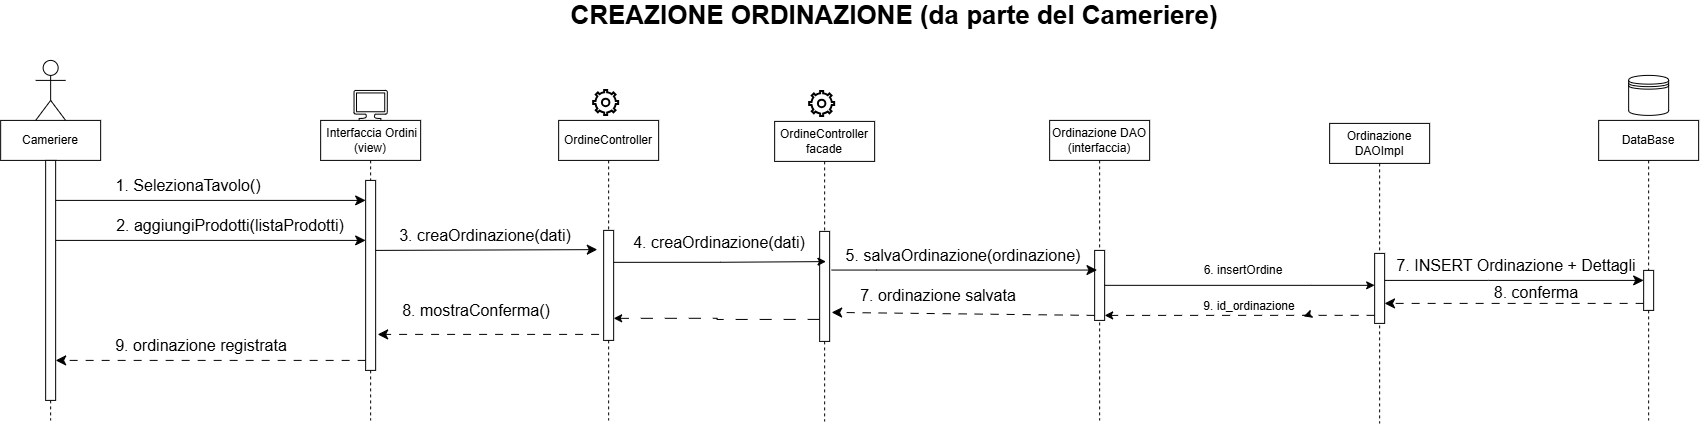

The diagram above was exported from draw.io. Its source (the exported page's mxGraphModel, read from the mxfile embedded in the PNG):
<mxGraphModel dx="1568" dy="1174" grid="0" gridSize="10" guides="1" tooltips="1" connect="1" arrows="1" fold="1" page="0" pageScale="1" pageWidth="583" pageHeight="413" background="light-dark(#FFFFFF,#000000)" math="0" shadow="0">
  <root>
    <mxCell id="0" />
    <mxCell id="1" parent="0" />
    <mxCell id="eL9R7H7-0y9sT-kfgY5B-3" parent="1" style="shape=umlLifeline;perimeter=lifelinePerimeter;whiteSpace=wrap;html=1;container=1;dropTarget=0;collapsible=0;recursiveResize=0;outlineConnect=0;portConstraint=eastwest;newEdgeStyle={&quot;edgeStyle&quot;:&quot;elbowEdgeStyle&quot;,&quot;elbow&quot;:&quot;vertical&quot;,&quot;curved&quot;:0,&quot;rounded&quot;:0};" value="Cameriere" vertex="1">
      <mxGeometry height="300" width="100" x="-734" y="-80" as="geometry" />
    </mxCell>
    <mxCell id="eL9R7H7-0y9sT-kfgY5B-4" parent="eL9R7H7-0y9sT-kfgY5B-3" style="html=1;points=[[0,0,0,0,5],[0,1,0,0,-5],[1,0,0,0,5],[1,1,0,0,-5]];perimeter=orthogonalPerimeter;outlineConnect=0;targetShapes=umlLifeline;portConstraint=eastwest;newEdgeStyle={&quot;curved&quot;:0,&quot;rounded&quot;:0};" value="" vertex="1">
      <mxGeometry height="240" width="10" x="45" y="40" as="geometry" />
    </mxCell>
    <mxCell id="eL9R7H7-0y9sT-kfgY5B-5" parent="1" style="shape=umlLifeline;perimeter=lifelinePerimeter;whiteSpace=wrap;html=1;container=1;dropTarget=0;collapsible=0;recursiveResize=0;outlineConnect=0;portConstraint=eastwest;newEdgeStyle={&quot;edgeStyle&quot;:&quot;elbowEdgeStyle&quot;,&quot;elbow&quot;:&quot;vertical&quot;,&quot;curved&quot;:0,&quot;rounded&quot;:0};" value="&amp;nbsp;Interfaccia Ordini (view)" vertex="1">
      <mxGeometry height="300" width="100" x="-414" y="-80" as="geometry" />
    </mxCell>
    <mxCell id="eL9R7H7-0y9sT-kfgY5B-6" parent="eL9R7H7-0y9sT-kfgY5B-5" style="html=1;points=[[0,0,0,0,5],[0,1,0,0,-5],[1,0,0,0,5],[1,1,0,0,-5]];perimeter=orthogonalPerimeter;outlineConnect=0;targetShapes=umlLifeline;portConstraint=eastwest;newEdgeStyle={&quot;curved&quot;:0,&quot;rounded&quot;:0};" value="" vertex="1">
      <mxGeometry height="190" width="10" x="45" y="60" as="geometry" />
    </mxCell>
    <mxCell id="eL9R7H7-0y9sT-kfgY5B-7" parent="1" style="shape=umlLifeline;perimeter=lifelinePerimeter;whiteSpace=wrap;html=1;container=1;dropTarget=0;collapsible=0;recursiveResize=0;outlineConnect=0;portConstraint=eastwest;newEdgeStyle={&quot;edgeStyle&quot;:&quot;elbowEdgeStyle&quot;,&quot;elbow&quot;:&quot;vertical&quot;,&quot;curved&quot;:0,&quot;rounded&quot;:0};" value="OrdineController" vertex="1">
      <mxGeometry height="300" width="100" x="-176" y="-80" as="geometry" />
    </mxCell>
    <mxCell id="eL9R7H7-0y9sT-kfgY5B-9" parent="1" style="shape=umlLifeline;perimeter=lifelinePerimeter;whiteSpace=wrap;html=1;container=1;dropTarget=0;collapsible=0;recursiveResize=0;outlineConnect=0;portConstraint=eastwest;newEdgeStyle={&quot;edgeStyle&quot;:&quot;elbowEdgeStyle&quot;,&quot;elbow&quot;:&quot;vertical&quot;,&quot;curved&quot;:0,&quot;rounded&quot;:0};" value="Ordinazione DAO&lt;div&gt;(interfaccia)&lt;/div&gt;" vertex="1">
      <mxGeometry height="300" width="100" x="315" y="-80" as="geometry" />
    </mxCell>
    <mxCell id="eL9R7H7-0y9sT-kfgY5B-10" parent="eL9R7H7-0y9sT-kfgY5B-9" style="html=1;points=[[0,0,0,0,5],[0,1,0,0,-5],[1,0,0,0,5],[1,1,0,0,-5]];perimeter=orthogonalPerimeter;outlineConnect=0;targetShapes=umlLifeline;portConstraint=eastwest;newEdgeStyle={&quot;curved&quot;:0,&quot;rounded&quot;:0};" value="" vertex="1">
      <mxGeometry height="70" width="10" x="45" y="130" as="geometry" />
    </mxCell>
    <mxCell id="eL9R7H7-0y9sT-kfgY5B-11" parent="1" style="shape=umlLifeline;perimeter=lifelinePerimeter;whiteSpace=wrap;html=1;container=1;dropTarget=0;collapsible=0;recursiveResize=0;outlineConnect=0;portConstraint=eastwest;newEdgeStyle={&quot;edgeStyle&quot;:&quot;elbowEdgeStyle&quot;,&quot;elbow&quot;:&quot;vertical&quot;,&quot;curved&quot;:0,&quot;rounded&quot;:0};" value="DataBase" vertex="1">
      <mxGeometry height="300" width="100" x="864" y="-80" as="geometry" />
    </mxCell>
    <mxCell id="eL9R7H7-0y9sT-kfgY5B-12" parent="eL9R7H7-0y9sT-kfgY5B-11" style="html=1;points=[[0,0,0,0,5],[0,1,0,0,-5],[1,0,0,0,5],[1,1,0,0,-5]];perimeter=orthogonalPerimeter;outlineConnect=0;targetShapes=umlLifeline;portConstraint=eastwest;newEdgeStyle={&quot;curved&quot;:0,&quot;rounded&quot;:0};" value="" vertex="1">
      <mxGeometry height="40" width="10" x="45" y="150" as="geometry" />
    </mxCell>
    <mxCell id="eL9R7H7-0y9sT-kfgY5B-13" parent="1" style="shape=umlActor;verticalLabelPosition=bottom;verticalAlign=top;html=1;" value="" vertex="1">
      <mxGeometry height="60" width="30" x="-699" y="-140" as="geometry" />
    </mxCell>
    <mxCell id="eL9R7H7-0y9sT-kfgY5B-16" parent="1" style="sketch=0;aspect=fixed;pointerEvents=1;shadow=0;dashed=0;html=1;labelPosition=center;verticalLabelPosition=bottom;verticalAlign=top;align=center;shape=mxgraph.azure.computer" value="" vertex="1">
      <mxGeometry height="30" width="33.33" x="-380.65999999999997" y="-110" as="geometry" />
    </mxCell>
    <mxCell id="eL9R7H7-0y9sT-kfgY5B-17" parent="1" style="html=1;verticalLabelPosition=bottom;align=center;labelBackgroundColor=#ffffff;verticalAlign=top;strokeWidth=2;shadow=0;dashed=0;shape=mxgraph.ios7.icons.settings;" value="" vertex="1">
      <mxGeometry height="25" width="25" x="-141" y="-110" as="geometry" />
    </mxCell>
    <mxCell id="eL9R7H7-0y9sT-kfgY5B-18" parent="1" style="shape=datastore;whiteSpace=wrap;html=1;" value="" vertex="1">
      <mxGeometry height="40" width="40" x="894" y="-125" as="geometry" />
    </mxCell>
    <mxCell id="eL9R7H7-0y9sT-kfgY5B-19" parent="1" style="sketch=0;outlineConnect=0;dashed=0;verticalLabelPosition=bottom;verticalAlign=top;align=center;html=1;fontSize=12;fontStyle=0;aspect=fixed;pointerEvents=1;shape=mxgraph.aws4.rds_multi_az;" value="" vertex="1">
      <mxGeometry height="38" width="51.1" x="343" y="-125" as="geometry" />
    </mxCell>
    <mxCell id="eL9R7H7-0y9sT-kfgY5B-20" edge="1" parent="1" style="edgeStyle=none;curved=0;rounded=0;orthogonalLoop=1;jettySize=auto;html=1;fontSize=12;startSize=8;endSize=8;">
      <mxGeometry relative="1" as="geometry">
        <mxPoint x="-679" as="sourcePoint" />
        <mxPoint x="-369" as="targetPoint" />
      </mxGeometry>
    </mxCell>
    <mxCell id="eL9R7H7-0y9sT-kfgY5B-23" edge="1" parent="1" style="edgeStyle=none;curved=0;rounded=0;orthogonalLoop=1;jettySize=auto;html=1;fontSize=12;startSize=8;endSize=8;">
      <mxGeometry relative="1" as="geometry">
        <mxPoint x="-679" y="40" as="sourcePoint" />
        <mxPoint x="-369" y="40" as="targetPoint" />
      </mxGeometry>
    </mxCell>
    <mxCell id="eL9R7H7-0y9sT-kfgY5B-24" edge="1" parent="1" style="edgeStyle=none;curved=0;rounded=0;orthogonalLoop=1;jettySize=auto;html=1;fontSize=12;startSize=8;endSize=8;entryX=0.885;entryY=0.974;entryDx=0;entryDy=0;entryPerimeter=0;" target="eL9R7H7-0y9sT-kfgY5B-35">
      <mxGeometry relative="1" as="geometry">
        <mxPoint x="-359" y="50" as="sourcePoint" />
        <mxPoint x="-54" y="50" as="targetPoint" />
      </mxGeometry>
    </mxCell>
    <mxCell id="eL9R7H7-0y9sT-kfgY5B-25" edge="1" parent="1" style="edgeStyle=none;curved=0;rounded=0;orthogonalLoop=1;jettySize=auto;html=1;fontSize=12;startSize=8;endSize=8;">
      <mxGeometry relative="1" as="geometry">
        <Array as="points">
          <mxPoint x="142" y="69.66" />
        </Array>
        <mxPoint x="97" y="69.66" as="sourcePoint" />
        <mxPoint x="362.35" y="69.66" as="targetPoint" />
      </mxGeometry>
    </mxCell>
    <mxCell id="eL9R7H7-0y9sT-kfgY5B-26" edge="1" parent="1" style="edgeStyle=none;curved=0;rounded=0;orthogonalLoop=1;jettySize=auto;html=1;fontSize=12;startSize=8;endSize=8;" target="eL9R7H7-0y9sT-kfgY5B-12">
      <mxGeometry relative="1" as="geometry">
        <Array as="points">
          <mxPoint x="754" y="80" />
        </Array>
        <mxPoint x="648" y="80" as="sourcePoint" />
      </mxGeometry>
    </mxCell>
    <mxCell id="eL9R7H7-0y9sT-kfgY5B-27" edge="1" parent="1" style="edgeStyle=none;curved=0;rounded=0;orthogonalLoop=1;jettySize=auto;html=1;fontSize=12;startSize=8;endSize=8;dashed=1;dashPattern=8 8;">
      <mxGeometry relative="1" as="geometry">
        <mxPoint x="-369" y="160" as="sourcePoint" />
        <mxPoint x="-679" y="160" as="targetPoint" />
      </mxGeometry>
    </mxCell>
    <mxCell id="eL9R7H7-0y9sT-kfgY5B-28" edge="1" parent="1" style="edgeStyle=none;curved=0;rounded=0;orthogonalLoop=1;jettySize=auto;html=1;fontSize=12;startSize=8;endSize=8;dashed=1;dashPattern=8 8;">
      <mxGeometry relative="1" as="geometry">
        <Array as="points" />
        <mxPoint x="-135.56" y="134" as="sourcePoint" />
        <mxPoint x="-357" y="134" as="targetPoint" />
      </mxGeometry>
    </mxCell>
    <mxCell id="eL9R7H7-0y9sT-kfgY5B-29" edge="1" parent="1" source="eL9R7H7-0y9sT-kfgY5B-10" style="edgeStyle=none;curved=0;rounded=0;orthogonalLoop=1;jettySize=auto;html=1;fontSize=12;startSize=8;endSize=8;dashed=1;dashPattern=8 8;exitX=0;exitY=1;exitDx=0;exitDy=-5;exitPerimeter=0;">
      <mxGeometry relative="1" as="geometry">
        <mxPoint x="352" y="112" as="sourcePoint" />
        <mxPoint x="97" y="112" as="targetPoint" />
      </mxGeometry>
    </mxCell>
    <mxCell id="eL9R7H7-0y9sT-kfgY5B-30" edge="1" parent="1" style="edgeStyle=none;curved=0;rounded=0;orthogonalLoop=1;jettySize=auto;html=1;fontSize=12;startSize=8;endSize=8;dashed=1;dashPattern=8 8;">
      <mxGeometry relative="1" as="geometry">
        <mxPoint x="909" y="103" as="sourcePoint" />
        <mxPoint x="649.88" y="103" as="targetPoint" />
      </mxGeometry>
    </mxCell>
    <mxCell id="eL9R7H7-0y9sT-kfgY5B-31" parent="1" style="text;html=1;whiteSpace=wrap;strokeColor=none;fillColor=none;align=center;verticalAlign=middle;rounded=0;fontSize=16;" value="1. SelezionaTavolo()" vertex="1">
      <mxGeometry height="30" width="190" x="-641" y="-30" as="geometry" />
    </mxCell>
    <mxCell id="eL9R7H7-0y9sT-kfgY5B-33" parent="1" style="text;html=1;whiteSpace=wrap;strokeColor=none;fillColor=none;align=center;verticalAlign=middle;rounded=0;fontSize=16;" value="2. aggiungiProdotti(listaProdotti)" vertex="1">
      <mxGeometry height="30" width="260" x="-634" y="10" as="geometry" />
    </mxCell>
    <mxCell id="eL9R7H7-0y9sT-kfgY5B-34" parent="1" style="text;html=1;whiteSpace=wrap;strokeColor=none;fillColor=none;align=center;verticalAlign=middle;rounded=0;fontSize=16;" value="9. ordinazione registrata" vertex="1">
      <mxGeometry height="30" width="190" x="-628" y="130" as="geometry" />
    </mxCell>
    <mxCell id="eL9R7H7-0y9sT-kfgY5B-35" parent="1" style="text;html=1;whiteSpace=wrap;strokeColor=none;fillColor=none;align=center;verticalAlign=middle;rounded=0;fontSize=16;" value="3. creaOrdinazione(dati)" vertex="1">
      <mxGeometry height="30" width="290" x="-394" y="20" as="geometry" />
    </mxCell>
    <mxCell id="eL9R7H7-0y9sT-kfgY5B-37" parent="1" style="text;html=1;whiteSpace=wrap;strokeColor=none;fillColor=none;align=center;verticalAlign=middle;rounded=0;fontSize=16;" value="8. mostraConferma()" vertex="1">
      <mxGeometry height="30" width="190" x="-353" y="95" as="geometry" />
    </mxCell>
    <mxCell id="eL9R7H7-0y9sT-kfgY5B-38" parent="1" style="text;html=1;whiteSpace=wrap;strokeColor=none;fillColor=none;align=center;verticalAlign=middle;rounded=0;fontSize=16;" value="5. salvaOrdinazione(ordinazione)" vertex="1">
      <mxGeometry height="30" width="240" x="109" y="40" as="geometry" />
    </mxCell>
    <mxCell id="eL9R7H7-0y9sT-kfgY5B-40" parent="1" style="text;html=1;whiteSpace=wrap;strokeColor=none;fillColor=none;align=center;verticalAlign=middle;rounded=0;fontSize=16;" value="7. ordinazione salvata" vertex="1">
      <mxGeometry height="30" width="190" x="109" y="80" as="geometry" />
    </mxCell>
    <mxCell id="eL9R7H7-0y9sT-kfgY5B-41" parent="1" style="text;html=1;whiteSpace=wrap;strokeColor=none;fillColor=none;align=center;verticalAlign=middle;rounded=0;fontSize=16;" value="7. INSERT Ordinazione + Dettagli" vertex="1">
      <mxGeometry height="30" width="250" x="657" y="50" as="geometry" />
    </mxCell>
    <mxCell id="eL9R7H7-0y9sT-kfgY5B-42" parent="1" style="text;html=1;whiteSpace=wrap;strokeColor=none;fillColor=none;align=center;verticalAlign=middle;rounded=0;fontSize=16;" value="8. conferma" vertex="1">
      <mxGeometry height="30" width="190" x="707" y="77" as="geometry" />
    </mxCell>
    <mxCell id="eL9R7H7-0y9sT-kfgY5B-43" parent="1" style="text;html=1;whiteSpace=wrap;strokeColor=none;fillColor=none;align=center;verticalAlign=middle;rounded=0;fontSize=16;" value="&lt;b&gt;&lt;font style=&quot;font-size: 26px;&quot;&gt;CREAZIONE ORDINAZIONE (da parte del Cameriere)&lt;/font&gt;&lt;/b&gt;" vertex="1">
      <mxGeometry height="30" width="767.5" x="-224" y="-200" as="geometry" />
    </mxCell>
    <mxCell id="eL9R7H7-0y9sT-kfgY5B-8" parent="1" style="html=1;points=[[0,0,0,0,5],[0,1,0,0,-5],[1,0,0,0,5],[1,1,0,0,-5]];perimeter=orthogonalPerimeter;outlineConnect=0;targetShapes=umlLifeline;portConstraint=eastwest;newEdgeStyle={&quot;curved&quot;:0,&quot;rounded&quot;:0};" value="" vertex="1">
      <mxGeometry height="110" width="10" x="-131" y="30" as="geometry" />
    </mxCell>
    <mxCell id="_f1lzkuiYPAf1Lrkd-kn-3" parent="1" style="shape=umlLifeline;perimeter=lifelinePerimeter;whiteSpace=wrap;html=1;container=1;dropTarget=0;collapsible=0;recursiveResize=0;outlineConnect=0;portConstraint=eastwest;newEdgeStyle={&quot;edgeStyle&quot;:&quot;elbowEdgeStyle&quot;,&quot;elbow&quot;:&quot;vertical&quot;,&quot;curved&quot;:0,&quot;rounded&quot;:0};" value="OrdineController facade" vertex="1">
      <mxGeometry height="300" width="100" x="40" y="-79" as="geometry" />
    </mxCell>
    <mxCell id="_f1lzkuiYPAf1Lrkd-kn-4" parent="1" style="html=1;verticalLabelPosition=bottom;align=center;labelBackgroundColor=#ffffff;verticalAlign=top;strokeWidth=2;shadow=0;dashed=0;shape=mxgraph.ios7.icons.settings;" value="" vertex="1">
      <mxGeometry height="25" width="25" x="75" y="-109" as="geometry" />
    </mxCell>
    <mxCell id="_f1lzkuiYPAf1Lrkd-kn-7" edge="1" parent="1" style="edgeStyle=orthogonalEdgeStyle;rounded=0;orthogonalLoop=1;jettySize=auto;html=1;curved=0;dashed=1;dashPattern=12 12;">
      <mxGeometry relative="1" as="geometry">
        <Array as="points">
          <mxPoint x="-17.53" y="119.06" />
          <mxPoint x="-17.53" y="117.88" />
        </Array>
        <mxPoint x="85" y="119" as="sourcePoint" />
        <mxPoint x="-121" y="117.94117647058806" as="targetPoint" />
      </mxGeometry>
    </mxCell>
    <mxCell id="_f1lzkuiYPAf1Lrkd-kn-5" parent="1" style="html=1;points=[[0,0,0,0,5],[0,1,0,0,-5],[1,0,0,0,5],[1,1,0,0,-5]];perimeter=orthogonalPerimeter;outlineConnect=0;targetShapes=umlLifeline;portConstraint=eastwest;newEdgeStyle={&quot;curved&quot;:0,&quot;rounded&quot;:0};" value="" vertex="1">
      <mxGeometry height="110" width="10" x="85" y="31" as="geometry" />
    </mxCell>
    <mxCell id="_f1lzkuiYPAf1Lrkd-kn-6" edge="1" parent="1" style="edgeStyle=orthogonalEdgeStyle;rounded=0;orthogonalLoop=1;jettySize=auto;html=1;curved=0;entryX=0.513;entryY=0.544;entryDx=0;entryDy=0;entryPerimeter=0;">
      <mxGeometry relative="1" as="geometry">
        <mxPoint x="-121" y="61.94117647058806" as="sourcePoint" />
        <mxPoint x="91.29999999999995" y="61.200000000000045" as="targetPoint" />
      </mxGeometry>
    </mxCell>
    <mxCell id="_f1lzkuiYPAf1Lrkd-kn-8" parent="1" style="text;html=1;whiteSpace=wrap;strokeColor=none;fillColor=none;align=center;verticalAlign=middle;rounded=0;fontSize=16;" value="4. creaOrdinazione(dati)" vertex="1">
      <mxGeometry height="30" width="290" x="-160" y="27" as="geometry" />
    </mxCell>
    <mxCell id="_f1lzkuiYPAf1Lrkd-kn-9" parent="1" style="shape=umlLifeline;perimeter=lifelinePerimeter;whiteSpace=wrap;html=1;container=1;dropTarget=0;collapsible=0;recursiveResize=0;outlineConnect=0;portConstraint=eastwest;newEdgeStyle={&quot;edgeStyle&quot;:&quot;elbowEdgeStyle&quot;,&quot;elbow&quot;:&quot;vertical&quot;,&quot;curved&quot;:0,&quot;rounded&quot;:0};" value="Ordinazione DAOImpl" vertex="1">
      <mxGeometry height="300" width="100" x="595" y="-77" as="geometry" />
    </mxCell>
    <mxCell id="_f1lzkuiYPAf1Lrkd-kn-10" parent="_f1lzkuiYPAf1Lrkd-kn-9" style="html=1;points=[[0,0,0,0,5],[0,1,0,0,-5],[1,0,0,0,5],[1,1,0,0,-5]];perimeter=orthogonalPerimeter;outlineConnect=0;targetShapes=umlLifeline;portConstraint=eastwest;newEdgeStyle={&quot;curved&quot;:0,&quot;rounded&quot;:0};" value="" vertex="1">
      <mxGeometry height="70" width="10" x="45" y="130" as="geometry" />
    </mxCell>
    <mxCell id="_f1lzkuiYPAf1Lrkd-kn-11" parent="1" style="sketch=0;outlineConnect=0;dashed=0;verticalLabelPosition=bottom;verticalAlign=top;align=center;html=1;fontSize=12;fontStyle=0;aspect=fixed;pointerEvents=1;shape=mxgraph.aws4.rds_multi_az;" value="" vertex="1">
      <mxGeometry height="38" width="51.1" x="623" y="-122" as="geometry" />
    </mxCell>
    <mxCell id="_f1lzkuiYPAf1Lrkd-kn-12" edge="1" parent="1" source="_f1lzkuiYPAf1Lrkd-kn-15" style="edgeStyle=orthogonalEdgeStyle;rounded=0;orthogonalLoop=1;jettySize=auto;html=1;curved=0;entryX=1;entryY=1;entryDx=0;entryDy=-5;entryPerimeter=0;dashed=1;dashPattern=8 8;" target="eL9R7H7-0y9sT-kfgY5B-10">
      <mxGeometry relative="1" as="geometry">
        <Array as="points">
          <mxPoint x="572.24" y="115" />
        </Array>
      </mxGeometry>
    </mxCell>
    <mxCell id="_f1lzkuiYPAf1Lrkd-kn-13" edge="1" parent="1" source="eL9R7H7-0y9sT-kfgY5B-10" style="edgeStyle=orthogonalEdgeStyle;rounded=0;orthogonalLoop=1;jettySize=auto;html=1;curved=0;" target="_f1lzkuiYPAf1Lrkd-kn-10">
      <mxGeometry relative="1" as="geometry">
        <Array as="points">
          <mxPoint x="576" y="84.94" />
          <mxPoint x="576" y="84.94" />
        </Array>
      </mxGeometry>
    </mxCell>
    <mxCell id="_f1lzkuiYPAf1Lrkd-kn-14" parent="1" style="text;html=1;whiteSpace=wrap;strokeColor=none;fillColor=none;align=center;verticalAlign=middle;rounded=0;" value="6. insertOrdine" vertex="1">
      <mxGeometry height="30" width="108" x="455" y="55" as="geometry" />
    </mxCell>
    <mxCell id="_f1lzkuiYPAf1Lrkd-kn-16" edge="1" parent="1" source="_f1lzkuiYPAf1Lrkd-kn-10" style="edgeStyle=orthogonalEdgeStyle;rounded=0;orthogonalLoop=1;jettySize=auto;html=1;curved=0;entryX=1;entryY=1;entryDx=0;entryDy=-5;entryPerimeter=0;dashed=1;dashPattern=8 8;" target="_f1lzkuiYPAf1Lrkd-kn-15" value="">
      <mxGeometry relative="1" as="geometry">
        <Array as="points">
          <mxPoint x="572.24" y="115" />
        </Array>
        <mxPoint x="640" y="115" as="sourcePoint" />
        <mxPoint x="370" y="115" as="targetPoint" />
      </mxGeometry>
    </mxCell>
    <mxCell id="_f1lzkuiYPAf1Lrkd-kn-15" parent="1" style="text;html=1;whiteSpace=wrap;strokeColor=none;fillColor=none;align=center;verticalAlign=middle;rounded=0;" value="9. id_ordinazione" vertex="1">
      <mxGeometry height="30" width="108" x="461" y="91" as="geometry" />
    </mxCell>
  </root>
</mxGraphModel>